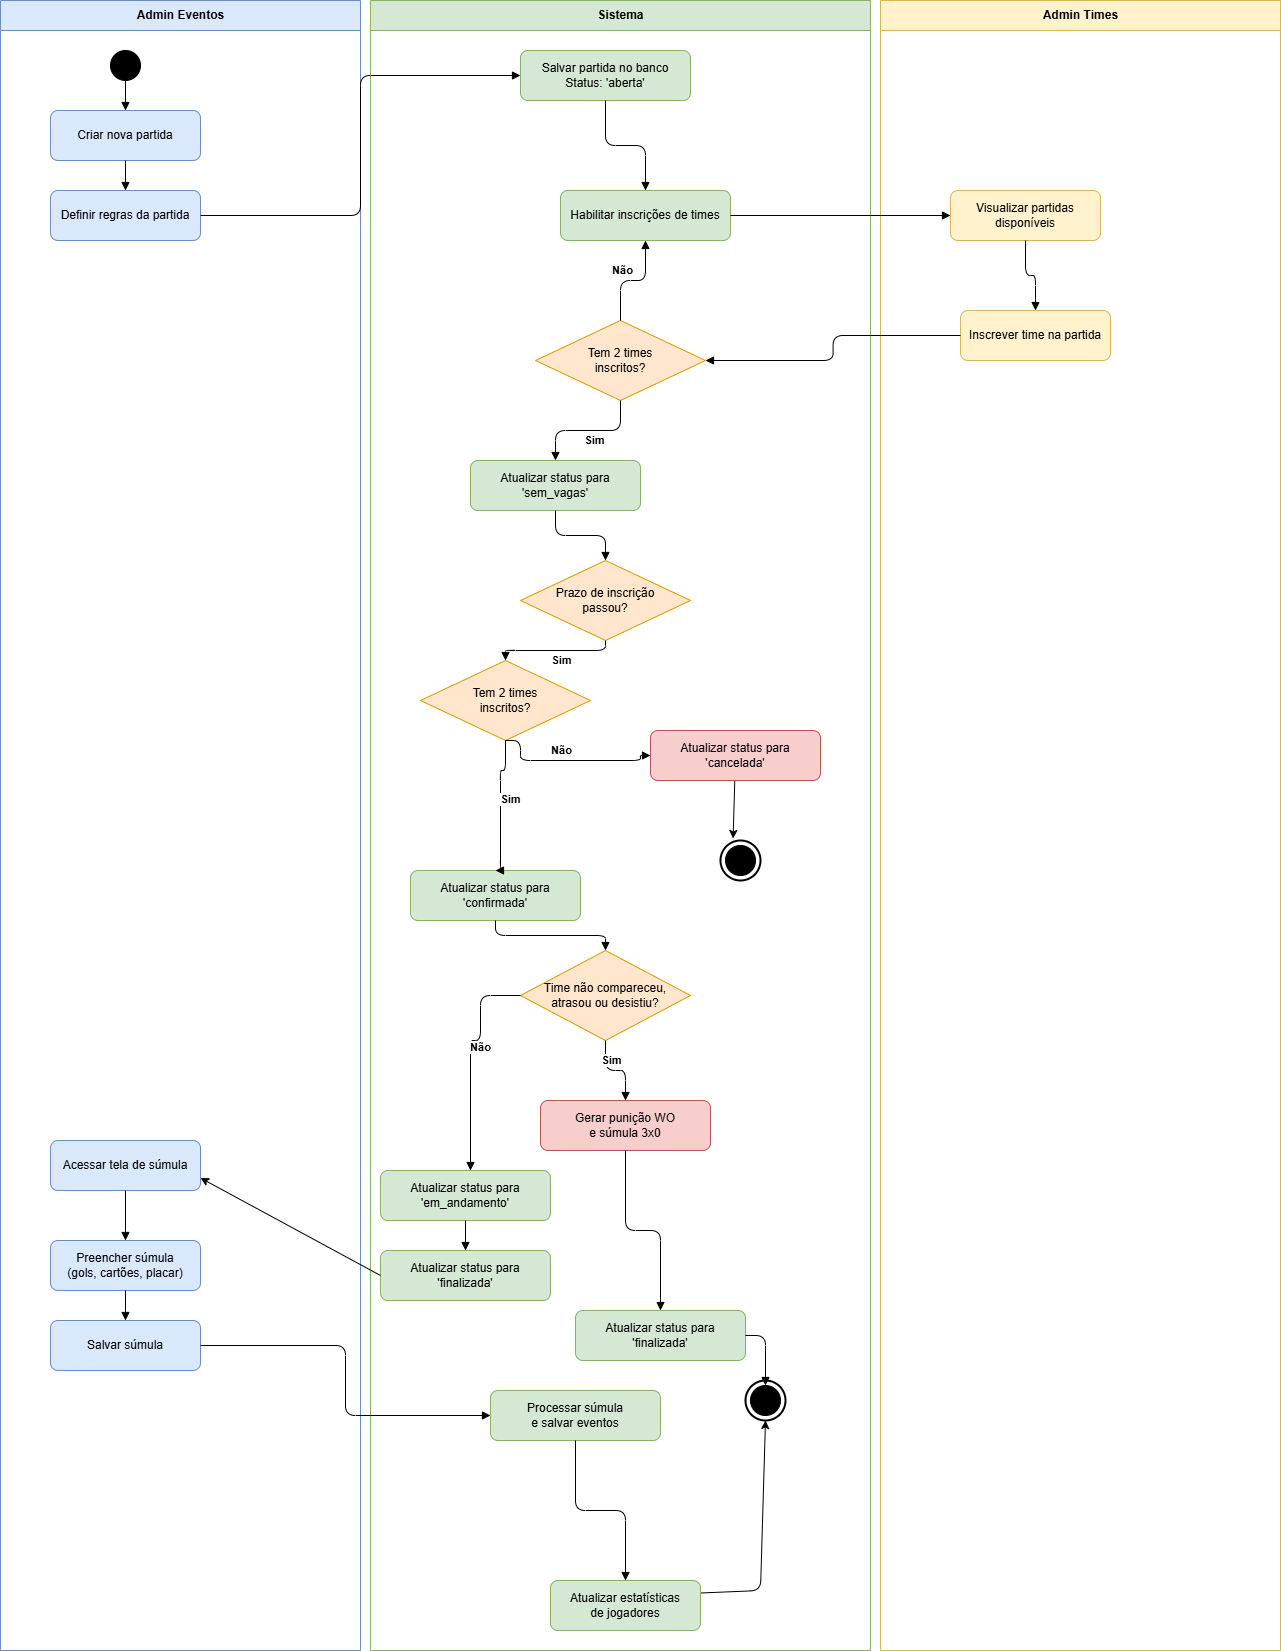

The diagram above was exported from draw.io. Its source (the exported page's mxGraphModel, read from the mxfile embedded in the PNG):
<mxGraphModel dx="2804" dy="542" grid="1" gridSize="10" guides="1" tooltips="1" connect="1" arrows="1" fold="1" page="1" pageScale="1" pageWidth="1100" pageHeight="1700" math="0" shadow="0">
  <root>
    <mxCell id="0" />
    <mxCell id="1" parent="0" />
    <mxCell id="swimlane1" value="Admin Eventos" style="swimlane;html=1;startSize=30;fillColor=#dae8fc;strokeColor=#6c8ebf;fontStyle=1" parent="1" vertex="1">
      <mxGeometry x="-150" y="40" width="360" height="1650" as="geometry" />
    </mxCell>
    <mxCell id="start" value="" style="ellipse;whiteSpace=wrap;html=1;fillColor=#000000;" parent="swimlane1" vertex="1">
      <mxGeometry x="110" y="50" width="30" height="30" as="geometry" />
    </mxCell>
    <mxCell id="act1" value="Criar nova partida" style="rounded=1;whiteSpace=wrap;html=1;fillColor=#dae8fc;strokeColor=#6c8ebf;" parent="swimlane1" vertex="1">
      <mxGeometry x="50" y="110" width="150" height="50" as="geometry" />
    </mxCell>
    <mxCell id="act2" value="Definir regras da partida" style="rounded=1;whiteSpace=wrap;html=1;fillColor=#dae8fc;strokeColor=#6c8ebf;" parent="swimlane1" vertex="1">
      <mxGeometry x="50" y="190" width="150" height="50" as="geometry" />
    </mxCell>
    <mxCell id="act12" value="Acessar tela de súmula" style="rounded=1;whiteSpace=wrap;html=1;fillColor=#dae8fc;strokeColor=#6c8ebf;" parent="swimlane1" vertex="1">
      <mxGeometry x="50" y="1140" width="150" height="50" as="geometry" />
    </mxCell>
    <mxCell id="act13" value="Preencher súmula&#10;(gols, cartões, placar)" style="rounded=1;whiteSpace=wrap;html=1;fillColor=#dae8fc;strokeColor=#6c8ebf;" parent="swimlane1" vertex="1">
      <mxGeometry x="50" y="1240" width="150" height="50" as="geometry" />
    </mxCell>
    <mxCell id="act14" value="Salvar súmula" style="rounded=1;whiteSpace=wrap;html=1;fillColor=#dae8fc;strokeColor=#6c8ebf;" parent="swimlane1" vertex="1">
      <mxGeometry x="50" y="1320" width="150" height="50" as="geometry" />
    </mxCell>
    <mxCell id="swimlane2" value="Sistema" style="swimlane;html=1;startSize=30;fillColor=#d5e8d4;strokeColor=#82b366;fontStyle=1" parent="1" vertex="1">
      <mxGeometry x="220" y="40" width="500" height="1650" as="geometry" />
    </mxCell>
    <mxCell id="act3" value="Salvar partida no banco&#10;Status: 'aberta'" style="rounded=1;whiteSpace=wrap;html=1;fillColor=#d5e8d4;strokeColor=#82b366;" parent="swimlane2" vertex="1">
      <mxGeometry x="150" y="50" width="170" height="50" as="geometry" />
    </mxCell>
    <mxCell id="act4" value="Habilitar inscrições de times" style="rounded=1;whiteSpace=wrap;html=1;fillColor=#d5e8d4;strokeColor=#82b366;" parent="swimlane2" vertex="1">
      <mxGeometry x="190" y="190" width="170" height="50" as="geometry" />
    </mxCell>
    <mxCell id="decision1" value="Tem 2 times&#10;inscritos?" style="rhombus;whiteSpace=wrap;html=1;fillColor=#ffe6cc;strokeColor=#d79b00;" parent="swimlane2" vertex="1">
      <mxGeometry x="165" y="320" width="170" height="80" as="geometry" />
    </mxCell>
    <mxCell id="act_sem_vagas" value="Atualizar status para&#10;'sem_vagas'" style="rounded=1;whiteSpace=wrap;html=1;fillColor=#d5e8d4;strokeColor=#82b366;" parent="swimlane2" vertex="1">
      <mxGeometry x="100" y="460" width="170" height="50" as="geometry" />
    </mxCell>
    <mxCell id="decision_prazo" value="Prazo de inscrição&#10;passou?" style="rhombus;whiteSpace=wrap;html=1;fillColor=#ffe6cc;strokeColor=#d79b00;" parent="swimlane2" vertex="1">
      <mxGeometry x="150" y="560" width="170" height="80" as="geometry" />
    </mxCell>
    <mxCell id="decision_times_prazo" value="Tem 2 times&#10;inscritos?" style="rhombus;whiteSpace=wrap;html=1;fillColor=#ffe6cc;strokeColor=#d79b00;" parent="swimlane2" vertex="1">
      <mxGeometry x="50" y="660" width="170" height="80" as="geometry" />
    </mxCell>
    <mxCell id="act9" value="Atualizar status para&#10;'confirmada'" style="rounded=1;whiteSpace=wrap;html=1;fillColor=#d5e8d4;strokeColor=#82b366;" parent="swimlane2" vertex="1">
      <mxGeometry x="40" y="870" width="170" height="50" as="geometry" />
    </mxCell>
    <mxCell id="9" style="edgeStyle=none;html=1;entryX=0.315;entryY=-0.05;entryDx=0;entryDy=0;entryPerimeter=0;" parent="swimlane2" source="act_cancelada" target="8" edge="1">
      <mxGeometry relative="1" as="geometry">
        <mxPoint x="365" y="840" as="targetPoint" />
      </mxGeometry>
    </mxCell>
    <mxCell id="act_cancelada" value="Atualizar status para&#10;'cancelada'" style="rounded=1;whiteSpace=wrap;html=1;fillColor=#f8cecc;strokeColor=#b85450;" parent="swimlane2" vertex="1">
      <mxGeometry x="280" y="730" width="170" height="50" as="geometry" />
    </mxCell>
    <mxCell id="decision_wo" value="Time não compareceu,&#10;atrasou ou desistiu?" style="rhombus;whiteSpace=wrap;html=1;fillColor=#ffe6cc;strokeColor=#d79b00;" parent="swimlane2" vertex="1">
      <mxGeometry x="150" y="950" width="170" height="90" as="geometry" />
    </mxCell>
    <mxCell id="act_wo" value="Gerar punição WO&#10;e súmula 3x0" style="rounded=1;whiteSpace=wrap;html=1;fillColor=#f8cecc;strokeColor=#b85450;" parent="swimlane2" vertex="1">
      <mxGeometry x="170" y="1100" width="170" height="50" as="geometry" />
    </mxCell>
    <mxCell id="act_finalizada_wo" value="Atualizar status para&#10;'finalizada'" style="rounded=1;whiteSpace=wrap;html=1;fillColor=#d5e8d4;strokeColor=#82b366;" parent="swimlane2" vertex="1">
      <mxGeometry x="205" y="1310" width="170" height="50" as="geometry" />
    </mxCell>
    <mxCell id="6" style="edgeStyle=none;html=1;exitX=0.5;exitY=1;exitDx=0;exitDy=0;entryX=0.5;entryY=0;entryDx=0;entryDy=0;" parent="swimlane2" source="act_em_andamento" edge="1">
      <mxGeometry relative="1" as="geometry" />
    </mxCell>
    <mxCell id="act_em_andamento" value="Atualizar status para&#10;'em_andamento'" style="rounded=1;whiteSpace=wrap;html=1;fillColor=#d5e8d4;strokeColor=#82b366;" parent="swimlane2" vertex="1">
      <mxGeometry x="10" y="1170" width="170" height="50" as="geometry" />
    </mxCell>
    <mxCell id="act_finalizada_normal" value="Atualizar status para&#10;'finalizada'" style="rounded=1;whiteSpace=wrap;html=1;fillColor=#d5e8d4;strokeColor=#82b366;" parent="swimlane2" vertex="1">
      <mxGeometry x="10" y="1250" width="170" height="50" as="geometry" />
    </mxCell>
    <mxCell id="act15" value="Processar súmula&#10;e salvar eventos" style="rounded=1;whiteSpace=wrap;html=1;fillColor=#d5e8d4;strokeColor=#82b366;" parent="swimlane2" vertex="1">
      <mxGeometry x="120" y="1390" width="170" height="50" as="geometry" />
    </mxCell>
    <mxCell id="end" value="" style="ellipse;whiteSpace=wrap;html=1;fillColor=#000000;" parent="swimlane2" vertex="1">
      <mxGeometry x="380" y="1385" width="30" height="30" as="geometry" />
    </mxCell>
    <mxCell id="end_outer" value="" style="ellipse;whiteSpace=wrap;html=1;fillColor=none;strokeWidth=2;" parent="swimlane2" vertex="1">
      <mxGeometry x="375" y="1380" width="40" height="40" as="geometry" />
    </mxCell>
    <mxCell id="flow18" value="" style="edgeStyle=orthogonalEdgeStyle;html=1;exitX=1;exitY=0.5;entryX=0.5;entryY=0;endArrow=block;endFill=1;exitDx=0;exitDy=0;" parent="swimlane2" source="act_finalizada_wo" target="end" edge="1">
      <mxGeometry relative="1" as="geometry">
        <mxPoint x="100" y="1260" as="sourcePoint" />
      </mxGeometry>
    </mxCell>
    <mxCell id="4" style="edgeStyle=none;html=1;exitX=1;exitY=0.25;exitDx=0;exitDy=0;entryX=0.5;entryY=1;entryDx=0;entryDy=0;" parent="swimlane2" source="act16" target="end_outer" edge="1">
      <mxGeometry relative="1" as="geometry">
        <Array as="points">
          <mxPoint x="390" y="1590" />
        </Array>
      </mxGeometry>
    </mxCell>
    <mxCell id="act16" value="Atualizar estatísticas&#10;de jogadores" style="rounded=1;whiteSpace=wrap;html=1;fillColor=#d5e8d4;strokeColor=#82b366;" parent="swimlane2" vertex="1">
      <mxGeometry x="180" y="1580" width="150" height="50" as="geometry" />
    </mxCell>
    <mxCell id="flow16" value="" style="edgeStyle=orthogonalEdgeStyle;html=1;exitX=0.5;exitY=1;entryX=0.5;entryY=0;endArrow=block;endFill=1;" parent="swimlane2" source="act15" target="act16" edge="1">
      <mxGeometry relative="1" as="geometry" />
    </mxCell>
    <mxCell id="flow_times_nao" value="Não" style="edgeStyle=orthogonalEdgeStyle;html=1;exitX=0.5;exitY=1;endArrow=block;endFill=1;fontStyle=1;entryX=0;entryY=0.5;entryDx=0;entryDy=0;exitDx=0;exitDy=0;" parent="swimlane2" source="decision_times_prazo" target="act_cancelada" edge="1">
      <mxGeometry x="-0.1" y="10" relative="1" as="geometry">
        <mxPoint as="offset" />
        <Array as="points">
          <mxPoint x="150" y="740" />
          <mxPoint x="150" y="760" />
          <mxPoint x="270" y="760" />
          <mxPoint x="270" y="755" />
        </Array>
        <mxPoint x="125" y="730" as="sourcePoint" />
        <mxPoint x="270" y="757.5" as="targetPoint" />
      </mxGeometry>
    </mxCell>
    <mxCell id="flow_wo_nao" value="Não" style="edgeStyle=orthogonalEdgeStyle;html=1;exitX=0;exitY=0.5;endArrow=block;endFill=1;fontStyle=1;" parent="swimlane2" source="decision_wo" target="act_em_andamento" edge="1">
      <mxGeometry x="-0.1" y="10" relative="1" as="geometry">
        <mxPoint as="offset" />
        <mxPoint x="100" y="1270" as="targetPoint" />
        <Array as="points">
          <mxPoint x="110" y="995" />
          <mxPoint x="110" y="1040" />
          <mxPoint x="100" y="1040" />
        </Array>
      </mxGeometry>
    </mxCell>
    <mxCell id="flow_andamento_finalizada" value="" style="edgeStyle=orthogonalEdgeStyle;html=1;exitX=0.5;exitY=1;entryX=0.5;entryY=0;endArrow=block;endFill=1;" parent="swimlane2" source="act_em_andamento" target="act_finalizada_normal" edge="1">
      <mxGeometry relative="1" as="geometry" />
    </mxCell>
    <mxCell id="7" value="" style="ellipse;whiteSpace=wrap;html=1;fillColor=#000000;" parent="swimlane2" vertex="1">
      <mxGeometry x="355" y="845" width="30" height="30" as="geometry" />
    </mxCell>
    <mxCell id="8" value="" style="ellipse;whiteSpace=wrap;html=1;fillColor=none;strokeWidth=2;" parent="swimlane2" vertex="1">
      <mxGeometry x="350" y="840" width="40" height="40" as="geometry" />
    </mxCell>
    <mxCell id="swimlane3" value="Admin Times" style="swimlane;html=1;startSize=30;fillColor=#fff2cc;strokeColor=#d6b656;fontStyle=1" parent="1" vertex="1">
      <mxGeometry x="730" y="40" width="400" height="1650" as="geometry" />
    </mxCell>
    <mxCell id="act5" value="Visualizar partidas disponíveis" style="rounded=1;whiteSpace=wrap;html=1;fillColor=#fff2cc;strokeColor=#d6b656;" parent="swimlane3" vertex="1">
      <mxGeometry x="70" y="190" width="150" height="50" as="geometry" />
    </mxCell>
    <mxCell id="act6" value="Inscrever time na partida" style="rounded=1;whiteSpace=wrap;html=1;fillColor=#fff2cc;strokeColor=#d6b656;" parent="swimlane3" vertex="1">
      <mxGeometry x="80" y="310" width="150" height="50" as="geometry" />
    </mxCell>
    <mxCell id="flow1" value="" style="edgeStyle=orthogonalEdgeStyle;html=1;exitX=0.5;exitY=1;entryX=0.5;entryY=0;endArrow=block;endFill=1;" parent="1" source="start" target="act1" edge="1">
      <mxGeometry relative="1" as="geometry" />
    </mxCell>
    <mxCell id="flow2" value="" style="edgeStyle=orthogonalEdgeStyle;html=1;exitX=0.5;exitY=1;entryX=0.5;entryY=0;endArrow=block;endFill=1;" parent="1" source="act1" target="act2" edge="1">
      <mxGeometry relative="1" as="geometry" />
    </mxCell>
    <mxCell id="flow3" value="" style="edgeStyle=orthogonalEdgeStyle;html=1;exitX=1;exitY=0.5;entryX=0;entryY=0.5;endArrow=block;endFill=1;" parent="1" source="act2" target="act3" edge="1">
      <mxGeometry relative="1" as="geometry" />
    </mxCell>
    <mxCell id="flow4" value="" style="edgeStyle=orthogonalEdgeStyle;html=1;exitX=0.5;exitY=1;entryX=0.5;entryY=0;endArrow=block;endFill=1;" parent="1" source="act3" target="act4" edge="1">
      <mxGeometry relative="1" as="geometry" />
    </mxCell>
    <mxCell id="flow5" value="" style="edgeStyle=orthogonalEdgeStyle;html=1;exitX=1;exitY=0.5;entryX=0;entryY=0.5;endArrow=block;endFill=1;" parent="1" source="act4" target="act5" edge="1">
      <mxGeometry relative="1" as="geometry" />
    </mxCell>
    <mxCell id="flow6" value="" style="edgeStyle=orthogonalEdgeStyle;html=1;exitX=0.5;exitY=1;entryX=0.5;entryY=0;endArrow=block;endFill=1;" parent="1" source="act5" target="act6" edge="1">
      <mxGeometry relative="1" as="geometry" />
    </mxCell>
    <mxCell id="flow7" value="" style="edgeStyle=orthogonalEdgeStyle;html=1;exitX=0;exitY=0.5;entryX=1;entryY=0.5;endArrow=block;endFill=1;" parent="1" source="act6" target="decision1" edge="1">
      <mxGeometry relative="1" as="geometry" />
    </mxCell>
    <mxCell id="flow8_yes" value="Sim" style="edgeStyle=orthogonalEdgeStyle;html=1;exitX=0.5;exitY=1;entryX=0.5;entryY=0;endArrow=block;endFill=1;fontStyle=1" parent="1" source="decision1" target="act_sem_vagas" edge="1">
      <mxGeometry x="-0.1" y="10" relative="1" as="geometry">
        <mxPoint as="offset" />
      </mxGeometry>
    </mxCell>
    <mxCell id="flow8_no" value="Não" style="edgeStyle=orthogonalEdgeStyle;html=1;exitX=0.5;exitY=0;entryX=0.5;entryY=1;endArrow=block;endFill=1;fontStyle=1" parent="1" source="decision1" target="act4" edge="1">
      <mxGeometry x="-0.2" y="10" relative="1" as="geometry">
        <mxPoint as="offset" />
      </mxGeometry>
    </mxCell>
    <mxCell id="flow_sem_vagas_prazo" value="" style="edgeStyle=orthogonalEdgeStyle;html=1;exitX=0.5;exitY=1;entryX=0.5;entryY=0;endArrow=block;endFill=1;" parent="1" source="act_sem_vagas" target="decision_prazo" edge="1">
      <mxGeometry relative="1" as="geometry" />
    </mxCell>
    <mxCell id="flow_prazo_sim" value="Sim" style="edgeStyle=orthogonalEdgeStyle;html=1;exitX=0.5;exitY=1;entryX=0.5;entryY=0;endArrow=block;endFill=1;fontStyle=1" parent="1" source="decision_prazo" target="decision_times_prazo" edge="1">
      <mxGeometry x="-0.1" y="10" relative="1" as="geometry">
        <mxPoint as="offset" />
      </mxGeometry>
    </mxCell>
    <mxCell id="flow_times_sim" value="Sim" style="edgeStyle=orthogonalEdgeStyle;html=1;exitX=0.5;exitY=1;entryX=0.5;entryY=0;endArrow=block;endFill=1;fontStyle=1" parent="1" source="decision_times_prazo" target="act9" edge="1">
      <mxGeometry x="-0.1" y="10" relative="1" as="geometry">
        <mxPoint as="offset" />
        <Array as="points">
          <mxPoint x="355" y="810" />
          <mxPoint x="350" y="810" />
          <mxPoint x="350" y="910" />
        </Array>
      </mxGeometry>
    </mxCell>
    <mxCell id="flow_confirmada_wo" value="" style="edgeStyle=orthogonalEdgeStyle;html=1;exitX=0.5;exitY=1;entryX=0.5;entryY=0;endArrow=block;endFill=1;" parent="1" source="act9" target="decision_wo" edge="1">
      <mxGeometry relative="1" as="geometry" />
    </mxCell>
    <mxCell id="flow_wo_sim" value="Sim" style="edgeStyle=orthogonalEdgeStyle;html=1;exitX=0.5;exitY=1;entryX=0.5;entryY=0;endArrow=block;endFill=1;fontStyle=1" parent="1" source="decision_wo" target="act_wo" edge="1">
      <mxGeometry x="-0.1" y="10" relative="1" as="geometry">
        <mxPoint as="offset" />
      </mxGeometry>
    </mxCell>
    <mxCell id="flow_wo_finalizar" value="" style="edgeStyle=orthogonalEdgeStyle;html=1;exitX=0.5;exitY=1;entryX=0.5;entryY=0;endArrow=block;endFill=1;" parent="1" source="act_wo" target="act_finalizada_wo" edge="1">
      <mxGeometry relative="1" as="geometry" />
    </mxCell>
    <mxCell id="flow13" value="" style="edgeStyle=orthogonalEdgeStyle;html=1;exitX=0.5;exitY=1;entryX=0.5;entryY=0;endArrow=block;endFill=1;" parent="1" source="act12" target="act13" edge="1">
      <mxGeometry relative="1" as="geometry" />
    </mxCell>
    <mxCell id="flow14" value="" style="edgeStyle=orthogonalEdgeStyle;html=1;exitX=0.5;exitY=1;entryX=0.5;entryY=0;endArrow=block;endFill=1;" parent="1" source="act13" target="act14" edge="1">
      <mxGeometry relative="1" as="geometry" />
    </mxCell>
    <mxCell id="flow15" value="" style="edgeStyle=orthogonalEdgeStyle;html=1;exitX=1;exitY=0.5;entryX=0;entryY=0.5;endArrow=block;endFill=1;" parent="1" source="act14" target="act15" edge="1">
      <mxGeometry relative="1" as="geometry" />
    </mxCell>
    <mxCell id="11" style="edgeStyle=none;html=1;exitX=0;exitY=0.5;exitDx=0;exitDy=0;entryX=1;entryY=0.75;entryDx=0;entryDy=0;" edge="1" parent="1" source="act_finalizada_normal" target="act12">
      <mxGeometry relative="1" as="geometry">
        <mxPoint x="250" y="1289.9999999999998" as="sourcePoint" />
        <mxPoint x="70" y="1179.9999999999998" as="targetPoint" />
        <Array as="points" />
      </mxGeometry>
    </mxCell>
  </root>
</mxGraphModel>